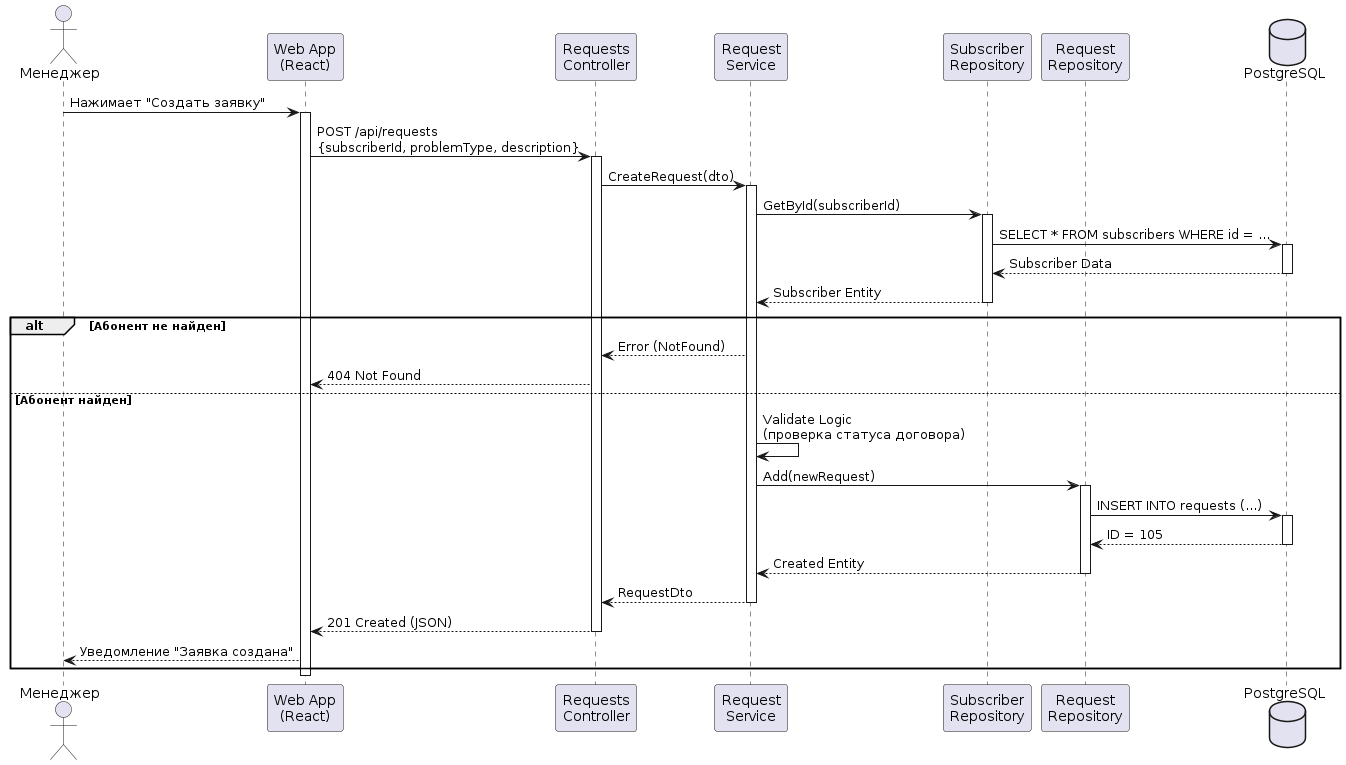

The diagram above was rendered by PlantUML. Its source (embedded in the PNG):
@startuml
actor "Менеджер" as User
participant "Web App\n(React)" as Frontend
participant "Requests\nController" as Controller
participant "Request\nService" as Service
participant "Subscriber\nRepository" as SubRepo
participant "Request\nRepository" as ReqRepo
database "PostgreSQL" as DB

User -> Frontend: Нажимает "Создать заявку"
activate Frontend

Frontend -> Controller: POST /api/requests\n{subscriberId, problemType, description}
activate Controller

Controller -> Service: CreateRequest(dto)
activate Service

Service -> SubRepo: GetById(subscriberId)
activate SubRepo
SubRepo -> DB: SELECT * FROM subscribers WHERE id = ...
activate DB
DB --> SubRepo: Subscriber Data
deactivate DB
SubRepo --> Service: Subscriber Entity
deactivate SubRepo

alt Абонент не найден
    Service --> Controller: Error (NotFound)
    Controller --> Frontend: 404 Not Found
else Абонент найден
    Service -> Service: Validate Logic\n(проверка статуса договора)
    
    Service -> ReqRepo: Add(newRequest)
    activate ReqRepo
    ReqRepo -> DB: INSERT INTO requests (...)
    activate DB
    DB --> ReqRepo: ID = 105
    deactivate DB
    ReqRepo --> Service: Created Entity
    deactivate ReqRepo

    Service --> Controller: RequestDto
    deactivate Service

    Controller --> Frontend: 201 Created (JSON)
    deactivate Controller
    
    Frontend --> User: Уведомление "Заявка создана"
end

deactivate Frontend
@enduml